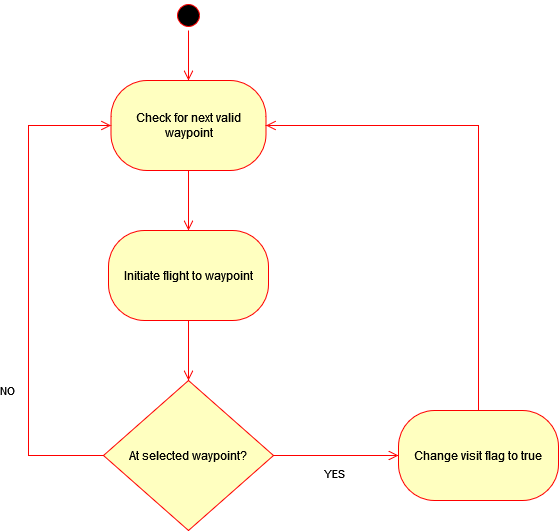

The diagram above was exported from draw.io. Its source (the exported page's mxGraphModel, read from the mxfile embedded in the PNG):
<mxGraphModel dx="1422" dy="738" grid="1" gridSize="10" guides="1" tooltips="1" connect="1" arrows="1" fold="1" page="1" pageScale="1" pageWidth="850" pageHeight="1100" math="0" shadow="0">
  <root>
    <mxCell id="0" />
    <mxCell id="1" parent="0" />
    <mxCell id="HaXaQ5E0BjMqJWI1M5KT-2" value="" style="ellipse;html=1;shape=startState;fillColor=#000000;strokeColor=#ff0000;" parent="1" vertex="1">
      <mxGeometry x="225" y="60" width="30" height="30" as="geometry" />
    </mxCell>
    <mxCell id="HaXaQ5E0BjMqJWI1M5KT-3" value="" style="edgeStyle=orthogonalEdgeStyle;html=1;verticalAlign=bottom;endArrow=open;endSize=8;strokeColor=#ff0000;rounded=0;entryX=0.5;entryY=0;entryDx=0;entryDy=0;" parent="1" source="HaXaQ5E0BjMqJWI1M5KT-2" target="HaXaQ5E0BjMqJWI1M5KT-4" edge="1">
      <mxGeometry relative="1" as="geometry">
        <mxPoint x="257.5" y="150" as="targetPoint" />
      </mxGeometry>
    </mxCell>
    <mxCell id="HaXaQ5E0BjMqJWI1M5KT-4" value="Check for next valid waypoint" style="rounded=1;whiteSpace=wrap;html=1;arcSize=40;fontColor=#000000;fillColor=#ffffc0;strokeColor=#ff0000;" parent="1" vertex="1">
      <mxGeometry x="162.5" y="140" width="155" height="90" as="geometry" />
    </mxCell>
    <mxCell id="HaXaQ5E0BjMqJWI1M5KT-5" value="" style="edgeStyle=orthogonalEdgeStyle;html=1;verticalAlign=bottom;endArrow=open;endSize=8;strokeColor=#ff0000;rounded=0;entryX=0.5;entryY=0;entryDx=0;entryDy=0;" parent="1" source="HaXaQ5E0BjMqJWI1M5KT-4" target="HaXaQ5E0BjMqJWI1M5KT-7" edge="1">
      <mxGeometry relative="1" as="geometry">
        <mxPoint x="240.5" y="310" as="targetPoint" />
      </mxGeometry>
    </mxCell>
    <mxCell id="HaXaQ5E0BjMqJWI1M5KT-7" value="Initiate flight to waypoint" style="rounded=1;whiteSpace=wrap;html=1;arcSize=40;fontColor=#000000;fillColor=#ffffc0;strokeColor=#ff0000;" parent="1" vertex="1">
      <mxGeometry x="160" y="290" width="160" height="90" as="geometry" />
    </mxCell>
    <mxCell id="HaXaQ5E0BjMqJWI1M5KT-8" value="" style="edgeStyle=orthogonalEdgeStyle;html=1;verticalAlign=bottom;endArrow=open;endSize=8;strokeColor=#ff0000;rounded=0;entryX=0.5;entryY=0;entryDx=0;entryDy=0;" parent="1" source="HaXaQ5E0BjMqJWI1M5KT-7" target="HaXaQ5E0BjMqJWI1M5KT-28" edge="1">
      <mxGeometry relative="1" as="geometry">
        <mxPoint x="240" y="460" as="targetPoint" />
      </mxGeometry>
    </mxCell>
    <mxCell id="HaXaQ5E0BjMqJWI1M5KT-28" value="At selected waypoint?" style="rhombus;whiteSpace=wrap;html=1;fillColor=#ffffc0;strokeColor=#ff0000;" parent="1" vertex="1">
      <mxGeometry x="155" y="440" width="170" height="150" as="geometry" />
    </mxCell>
    <mxCell id="HaXaQ5E0BjMqJWI1M5KT-29" value="NO" style="edgeStyle=orthogonalEdgeStyle;html=1;align=left;verticalAlign=bottom;endArrow=open;endSize=8;strokeColor=#ff0000;rounded=0;exitX=0;exitY=0.5;exitDx=0;exitDy=0;entryX=0;entryY=0.5;entryDx=0;entryDy=0;" parent="1" source="HaXaQ5E0BjMqJWI1M5KT-28" target="HaXaQ5E0BjMqJWI1M5KT-4" edge="1">
      <mxGeometry x="-0.4667" y="30" relative="1" as="geometry">
        <mxPoint x="100" y="230" as="targetPoint" />
        <Array as="points">
          <mxPoint x="80" y="515" />
          <mxPoint x="80" y="185" />
        </Array>
        <mxPoint as="offset" />
      </mxGeometry>
    </mxCell>
    <mxCell id="HaXaQ5E0BjMqJWI1M5KT-30" value="YES" style="edgeStyle=orthogonalEdgeStyle;html=1;align=left;verticalAlign=top;endArrow=open;endSize=8;strokeColor=#ff0000;rounded=0;entryX=0;entryY=0.5;entryDx=0;entryDy=0;" parent="1" source="HaXaQ5E0BjMqJWI1M5KT-28" target="HaXaQ5E0BjMqJWI1M5KT-31" edge="1">
      <mxGeometry x="-0.2174" y="-5" relative="1" as="geometry">
        <mxPoint x="440" y="515" as="targetPoint" />
        <mxPoint as="offset" />
      </mxGeometry>
    </mxCell>
    <mxCell id="HaXaQ5E0BjMqJWI1M5KT-31" value="Change visit flag to true" style="rounded=1;whiteSpace=wrap;html=1;arcSize=40;fontColor=#000000;fillColor=#ffffc0;strokeColor=#ff0000;" parent="1" vertex="1">
      <mxGeometry x="450" y="470" width="160" height="90" as="geometry" />
    </mxCell>
    <mxCell id="HaXaQ5E0BjMqJWI1M5KT-32" value="" style="edgeStyle=orthogonalEdgeStyle;html=1;verticalAlign=bottom;endArrow=open;endSize=8;strokeColor=#ff0000;rounded=0;entryX=1;entryY=0.5;entryDx=0;entryDy=0;" parent="1" source="HaXaQ5E0BjMqJWI1M5KT-31" target="HaXaQ5E0BjMqJWI1M5KT-4" edge="1">
      <mxGeometry relative="1" as="geometry">
        <mxPoint x="420" y="420" as="targetPoint" />
        <Array as="points">
          <mxPoint x="530" y="185" />
        </Array>
      </mxGeometry>
    </mxCell>
  </root>
</mxGraphModel>